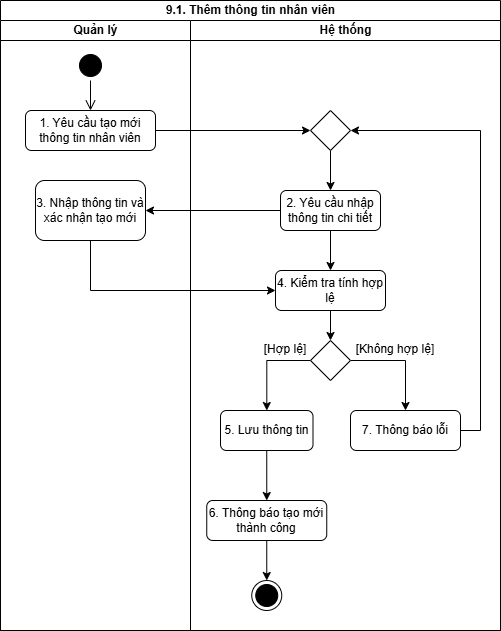

The diagram above was exported from draw.io. Its source (the exported page's mxGraphModel, read from the mxfile embedded in the PNG):
<mxGraphModel dx="732" dy="596" grid="1" gridSize="10" guides="1" tooltips="1" connect="1" arrows="1" fold="1" page="1" pageScale="1" pageWidth="827" pageHeight="1169" math="0" shadow="0">
  <root>
    <mxCell id="0" />
    <mxCell id="1" parent="0" />
    <mxCell id="vpKFFLIRyu9FP0RlJ5sb-1" parent="1" style="swimlane;childLayout=stackLayout;resizeParent=1;resizeParentMax=0;startSize=20;html=1;" value="9.1. Thêm thông tin nhân viên" vertex="1">
      <mxGeometry height="630" width="500" x="300" y="440" as="geometry" />
    </mxCell>
    <mxCell id="vpKFFLIRyu9FP0RlJ5sb-2" parent="vpKFFLIRyu9FP0RlJ5sb-1" style="swimlane;startSize=20;html=1;" value="Quản lý" vertex="1">
      <mxGeometry height="610" width="190" y="20" as="geometry" />
    </mxCell>
    <mxCell id="vpKFFLIRyu9FP0RlJ5sb-3" parent="vpKFFLIRyu9FP0RlJ5sb-2" style="ellipse;html=1;shape=startState;fillColor=#000000;strokeColor=light-dark(#000000, #ff9090);" value="" vertex="1">
      <mxGeometry height="30" width="30" x="74.99999999999955" y="30" as="geometry" />
    </mxCell>
    <mxCell id="vpKFFLIRyu9FP0RlJ5sb-4" edge="1" parent="vpKFFLIRyu9FP0RlJ5sb-2" source="vpKFFLIRyu9FP0RlJ5sb-3" style="edgeStyle=orthogonalEdgeStyle;html=1;verticalAlign=bottom;endArrow=open;endSize=8;strokeColor=light-dark(#000000, #ff9090);rounded=0;" target="vpKFFLIRyu9FP0RlJ5sb-5" value="">
      <mxGeometry relative="1" as="geometry">
        <mxPoint x="44.999999999999545" y="100" as="targetPoint" />
      </mxGeometry>
    </mxCell>
    <mxCell id="vpKFFLIRyu9FP0RlJ5sb-5" parent="vpKFFLIRyu9FP0RlJ5sb-2" style="rounded=1;whiteSpace=wrap;html=1;" value="1. Yêu cầu tạo mới thông tin nhân viên" vertex="1">
      <mxGeometry height="40" width="130" x="25" y="90" as="geometry" />
    </mxCell>
    <mxCell id="vpKFFLIRyu9FP0RlJ5sb-6" edge="1" parent="vpKFFLIRyu9FP0RlJ5sb-2" source="vpKFFLIRyu9FP0RlJ5sb-5" style="edgeStyle=orthogonalEdgeStyle;rounded=0;orthogonalLoop=1;jettySize=auto;html=1;innerLoopWaypoints=1;exitX=0.5;exitY=1;exitDx=0;exitDy=0;" target="vpKFFLIRyu9FP0RlJ5sb-5">
      <mxGeometry relative="1" as="geometry" />
    </mxCell>
    <mxCell id="vpKFFLIRyu9FP0RlJ5sb-7" parent="vpKFFLIRyu9FP0RlJ5sb-2" style="rounded=1;whiteSpace=wrap;html=1;" value="3. Nhập thông tin và xác nhận tạo mới" vertex="1">
      <mxGeometry height="60" width="110" x="35" y="160" as="geometry" />
    </mxCell>
    <mxCell id="vpKFFLIRyu9FP0RlJ5sb-8" edge="1" parent="vpKFFLIRyu9FP0RlJ5sb-1" source="vpKFFLIRyu9FP0RlJ5sb-5" style="edgeStyle=orthogonalEdgeStyle;rounded=0;orthogonalLoop=1;jettySize=auto;html=1;exitX=1;exitY=0.5;exitDx=0;exitDy=0;entryX=0;entryY=0.5;entryDx=0;entryDy=0;" target="vpKFFLIRyu9FP0RlJ5sb-22">
      <mxGeometry relative="1" as="geometry">
        <mxPoint x="239.99999999999955" y="130" as="targetPoint" />
      </mxGeometry>
    </mxCell>
    <mxCell id="vpKFFLIRyu9FP0RlJ5sb-9" edge="1" parent="vpKFFLIRyu9FP0RlJ5sb-1" source="vpKFFLIRyu9FP0RlJ5sb-13" style="edgeStyle=orthogonalEdgeStyle;rounded=0;orthogonalLoop=1;jettySize=auto;html=1;exitX=0;exitY=0.5;exitDx=0;exitDy=0;entryX=1;entryY=0.5;entryDx=0;entryDy=0;" target="vpKFFLIRyu9FP0RlJ5sb-7">
      <mxGeometry relative="1" as="geometry" />
    </mxCell>
    <mxCell id="vpKFFLIRyu9FP0RlJ5sb-10" edge="1" parent="vpKFFLIRyu9FP0RlJ5sb-1" source="vpKFFLIRyu9FP0RlJ5sb-7" style="edgeStyle=orthogonalEdgeStyle;rounded=0;orthogonalLoop=1;jettySize=auto;html=1;exitX=0.5;exitY=1;exitDx=0;exitDy=0;entryX=0;entryY=0.5;entryDx=0;entryDy=0;" target="vpKFFLIRyu9FP0RlJ5sb-17">
      <mxGeometry relative="1" as="geometry" />
    </mxCell>
    <mxCell id="vpKFFLIRyu9FP0RlJ5sb-11" parent="vpKFFLIRyu9FP0RlJ5sb-1" style="swimlane;startSize=20;html=1;" value="Hệ thống" vertex="1">
      <mxGeometry height="610" width="310" x="190" y="20" as="geometry" />
    </mxCell>
    <mxCell id="vpKFFLIRyu9FP0RlJ5sb-12" edge="1" parent="vpKFFLIRyu9FP0RlJ5sb-11" source="vpKFFLIRyu9FP0RlJ5sb-13" style="edgeStyle=orthogonalEdgeStyle;rounded=0;orthogonalLoop=1;jettySize=auto;html=1;exitX=0.5;exitY=1;exitDx=0;exitDy=0;entryX=0.5;entryY=0;entryDx=0;entryDy=0;" target="vpKFFLIRyu9FP0RlJ5sb-17">
      <mxGeometry relative="1" as="geometry" />
    </mxCell>
    <mxCell id="vpKFFLIRyu9FP0RlJ5sb-13" parent="vpKFFLIRyu9FP0RlJ5sb-11" style="rounded=1;whiteSpace=wrap;html=1;" value="2. Yêu cầu nhập thông tin chi tiết" vertex="1">
      <mxGeometry height="40" width="100" x="89.99999999999955" y="170" as="geometry" />
    </mxCell>
    <mxCell id="vpKFFLIRyu9FP0RlJ5sb-14" edge="1" parent="vpKFFLIRyu9FP0RlJ5sb-11" source="vpKFFLIRyu9FP0RlJ5sb-15" style="edgeStyle=orthogonalEdgeStyle;rounded=0;orthogonalLoop=1;jettySize=auto;html=1;exitX=0.5;exitY=1;exitDx=0;exitDy=0;entryX=0.5;entryY=0;entryDx=0;entryDy=0;" target="vpKFFLIRyu9FP0RlJ5sb-19">
      <mxGeometry relative="1" as="geometry" />
    </mxCell>
    <mxCell id="vpKFFLIRyu9FP0RlJ5sb-15" parent="vpKFFLIRyu9FP0RlJ5sb-11" style="rounded=1;whiteSpace=wrap;html=1;" value="5. Lưu thông tin" vertex="1">
      <mxGeometry height="40" width="92.5" x="30" y="390" as="geometry" />
    </mxCell>
    <mxCell id="vpKFFLIRyu9FP0RlJ5sb-16" edge="1" parent="vpKFFLIRyu9FP0RlJ5sb-11" source="vpKFFLIRyu9FP0RlJ5sb-17" style="edgeStyle=orthogonalEdgeStyle;rounded=0;orthogonalLoop=1;jettySize=auto;html=1;exitX=0.5;exitY=1;exitDx=0;exitDy=0;" target="vpKFFLIRyu9FP0RlJ5sb-25">
      <mxGeometry relative="1" as="geometry">
        <mxPoint x="105" y="330" as="targetPoint" />
      </mxGeometry>
    </mxCell>
    <mxCell id="vpKFFLIRyu9FP0RlJ5sb-17" parent="vpKFFLIRyu9FP0RlJ5sb-11" style="rounded=1;whiteSpace=wrap;html=1;" value="4. Kiểm tra tính hợp lệ" vertex="1">
      <mxGeometry height="40" width="110" x="85" y="250" as="geometry" />
    </mxCell>
    <mxCell id="vpKFFLIRyu9FP0RlJ5sb-18" edge="1" parent="vpKFFLIRyu9FP0RlJ5sb-11" source="vpKFFLIRyu9FP0RlJ5sb-19" style="edgeStyle=orthogonalEdgeStyle;rounded=0;orthogonalLoop=1;jettySize=auto;html=1;exitX=0.5;exitY=1;exitDx=0;exitDy=0;entryX=0.5;entryY=0;entryDx=0;entryDy=0;" target="vpKFFLIRyu9FP0RlJ5sb-20">
      <mxGeometry relative="1" as="geometry" />
    </mxCell>
    <mxCell id="vpKFFLIRyu9FP0RlJ5sb-19" parent="vpKFFLIRyu9FP0RlJ5sb-11" style="rounded=1;whiteSpace=wrap;html=1;" value="6. Thông báo tạo mới thành công" vertex="1">
      <mxGeometry height="40" width="120" x="16.25" y="480" as="geometry" />
    </mxCell>
    <mxCell id="vpKFFLIRyu9FP0RlJ5sb-20" parent="vpKFFLIRyu9FP0RlJ5sb-11" style="ellipse;html=1;shape=endState;fillColor=#000000;strokeColor=light-dark(#000000, #ff9090);" value="" vertex="1">
      <mxGeometry height="30" width="30" x="61.25" y="560" as="geometry" />
    </mxCell>
    <mxCell id="vpKFFLIRyu9FP0RlJ5sb-21" edge="1" parent="vpKFFLIRyu9FP0RlJ5sb-11" source="vpKFFLIRyu9FP0RlJ5sb-22" style="edgeStyle=orthogonalEdgeStyle;rounded=0;orthogonalLoop=1;jettySize=auto;html=1;exitX=0.5;exitY=1;exitDx=0;exitDy=0;entryX=0.5;entryY=0;entryDx=0;entryDy=0;" target="vpKFFLIRyu9FP0RlJ5sb-13">
      <mxGeometry relative="1" as="geometry" />
    </mxCell>
    <mxCell id="vpKFFLIRyu9FP0RlJ5sb-22" parent="vpKFFLIRyu9FP0RlJ5sb-11" style="rhombus;whiteSpace=wrap;html=1;" value="" vertex="1">
      <mxGeometry height="40" width="40" x="120" y="90" as="geometry" />
    </mxCell>
    <mxCell id="vpKFFLIRyu9FP0RlJ5sb-23" edge="1" parent="vpKFFLIRyu9FP0RlJ5sb-11" source="vpKFFLIRyu9FP0RlJ5sb-25" style="edgeStyle=orthogonalEdgeStyle;rounded=0;orthogonalLoop=1;jettySize=auto;html=1;exitX=0;exitY=0.5;exitDx=0;exitDy=0;" target="vpKFFLIRyu9FP0RlJ5sb-15">
      <mxGeometry relative="1" as="geometry" />
    </mxCell>
    <mxCell id="vpKFFLIRyu9FP0RlJ5sb-24" edge="1" parent="vpKFFLIRyu9FP0RlJ5sb-11" source="vpKFFLIRyu9FP0RlJ5sb-25" style="edgeStyle=orthogonalEdgeStyle;rounded=0;orthogonalLoop=1;jettySize=auto;html=1;exitX=1;exitY=0.5;exitDx=0;exitDy=0;" target="vpKFFLIRyu9FP0RlJ5sb-27">
      <mxGeometry relative="1" as="geometry" />
    </mxCell>
    <mxCell id="vpKFFLIRyu9FP0RlJ5sb-25" parent="vpKFFLIRyu9FP0RlJ5sb-11" style="rhombus;whiteSpace=wrap;html=1;" value="" vertex="1">
      <mxGeometry height="40" width="40" x="120" y="320" as="geometry" />
    </mxCell>
    <mxCell id="vpKFFLIRyu9FP0RlJ5sb-26" edge="1" parent="vpKFFLIRyu9FP0RlJ5sb-11" source="vpKFFLIRyu9FP0RlJ5sb-27" style="edgeStyle=orthogonalEdgeStyle;rounded=0;orthogonalLoop=1;jettySize=auto;html=1;exitX=1;exitY=0.5;exitDx=0;exitDy=0;entryX=1;entryY=0.5;entryDx=0;entryDy=0;" target="vpKFFLIRyu9FP0RlJ5sb-22">
      <mxGeometry relative="1" as="geometry" />
    </mxCell>
    <mxCell id="vpKFFLIRyu9FP0RlJ5sb-27" parent="vpKFFLIRyu9FP0RlJ5sb-11" style="rounded=1;whiteSpace=wrap;html=1;" value="7. Thông báo lỗi" vertex="1">
      <mxGeometry height="40" width="110" x="160" y="390" as="geometry" />
    </mxCell>
    <mxCell id="vpKFFLIRyu9FP0RlJ5sb-28" parent="1" style="text;html=1;whiteSpace=wrap;strokeColor=none;fillColor=none;align=center;verticalAlign=middle;rounded=0;" value="[Hợp lệ]" vertex="1">
      <mxGeometry height="30" width="60" x="555" y="774" as="geometry" />
    </mxCell>
    <mxCell id="vpKFFLIRyu9FP0RlJ5sb-29" parent="1" style="text;html=1;whiteSpace=wrap;strokeColor=none;fillColor=none;align=center;verticalAlign=middle;rounded=0;" value="[Không hợp lệ]" vertex="1">
      <mxGeometry height="30" width="110" x="640" y="774" as="geometry" />
    </mxCell>
  </root>
</mxGraphModel>